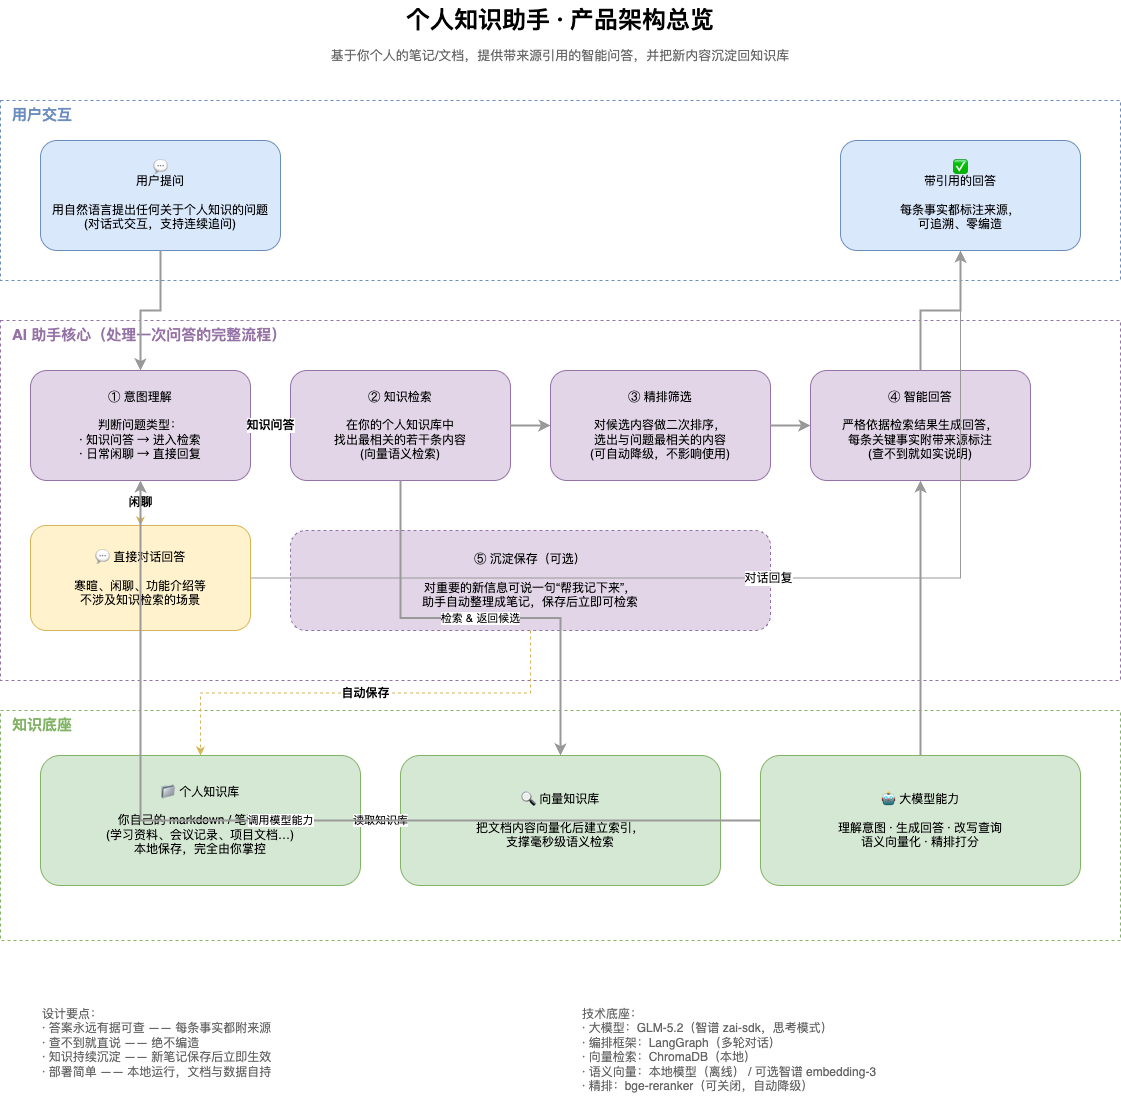

The diagram above was exported from draw.io. Its source (the exported page's mxGraphModel, read from the mxfile embedded in the PNG):
<mxGraphModel dx="1504" dy="872" grid="0" gridSize="10" guides="1" tooltips="1" connect="1" arrows="1" fold="1" page="1" pageScale="1" pageWidth="1200" pageHeight="1000" math="0" shadow="0">
  <root>
    <mxCell id="0" />
    <mxCell id="1" parent="0" />
    <mxCell id="t1" value="个人知识助手 · 产品架构总览" style="text;html=1;fontSize=24;fontStyle=1;align=center;verticalAlign=middle;whiteSpace=wrap;" parent="1" vertex="1">
      <mxGeometry x="340" y="20" width="520" height="40" as="geometry" />
    </mxCell>
    <mxCell id="t2" value="基于你个人的笔记/文档，提供带来源引用的智能问答，并把新内容沉淀回知识库" style="text;html=1;fontSize=13;align=center;verticalAlign=middle;whiteSpace=wrap;fontColor=#666666;" parent="1" vertex="1">
      <mxGeometry x="280" y="62" width="640" height="26" as="geometry" />
    </mxCell>
    <mxCell id="g_user" value="" style="rounded=0;whiteSpace=wrap;html=1;fillColor=none;strokeColor=#6c8ebf;dashed=1;" parent="1" vertex="1">
      <mxGeometry x="40" y="120" width="1120" height="180" as="geometry" />
    </mxCell>
    <mxCell id="l_user" value="用户交互" style="text;html=1;fontSize=15;fontStyle=1;align=left;verticalAlign=middle;whiteSpace=wrap;fontColor=#6c8ebf;" parent="1" vertex="1">
      <mxGeometry x="50" y="122" width="120" height="24" as="geometry" />
    </mxCell>
    <mxCell id="c_user_in" value="💬&#10;用户提问&#10;&#10;用自然语言提出任何关于个人知识的问题&#10;(对话式交互，支持连续追问)" style="rounded=1;whiteSpace=wrap;html=1;fillColor=#dae8fc;strokeColor=#6c8ebf;fontSize=12;align=center;" parent="1" vertex="1">
      <mxGeometry x="80" y="160" width="240" height="110" as="geometry" />
    </mxCell>
    <mxCell id="c_user_out" value="✅&#10;带引用的回答&#10;&#10;每条事实都标注来源，&#10;可追溯、零编造" style="rounded=1;whiteSpace=wrap;html=1;fillColor=#dae8fc;strokeColor=#6c8ebf;fontSize=12;align=center;" parent="1" vertex="1">
      <mxGeometry x="880" y="160" width="240" height="110" as="geometry" />
    </mxCell>
    <mxCell id="g_agent" value="" style="rounded=0;whiteSpace=wrap;html=1;fillColor=none;strokeColor=#9673a6;dashed=1;" parent="1" vertex="1">
      <mxGeometry x="40" y="340" width="1120" height="360" as="geometry" />
    </mxCell>
    <mxCell id="l_agent" value="AI 助手核心（处理一次问答的完整流程）" style="text;html=1;fontSize=15;fontStyle=1;align=left;verticalAlign=middle;whiteSpace=wrap;fontColor=#9673a6;" parent="1" vertex="1">
      <mxGeometry x="50" y="342" width="320" height="24" as="geometry" />
    </mxCell>
    <mxCell id="c_intent" value="① 意图理解&#10;&#10;判断问题类型：&#10;· 知识问答 → 进入检索&#10;· 日常闲聊 → 直接回复" style="rounded=1;whiteSpace=wrap;html=1;fillColor=#e1d5e7;strokeColor=#9673a6;fontSize=12;align=center;" parent="1" vertex="1">
      <mxGeometry x="70" y="390" width="220" height="110" as="geometry" />
    </mxCell>
    <mxCell id="c_retrieve" value="② 知识检索&#10;&#10;在你的个人知识库中&#10;找出最相关的若干条内容&#10;(向量语义检索)" style="rounded=1;whiteSpace=wrap;html=1;fillColor=#e1d5e7;strokeColor=#9673a6;fontSize=12;align=center;" parent="1" vertex="1">
      <mxGeometry x="330" y="390" width="220" height="110" as="geometry" />
    </mxCell>
    <mxCell id="c_rank" value="③ 精排筛选&#10;&#10;对候选内容做二次排序，&#10;选出与问题最相关的内容&#10;(可自动降级，不影响使用)" style="rounded=1;whiteSpace=wrap;html=1;fillColor=#e1d5e7;strokeColor=#9673a6;fontSize=12;align=center;" parent="1" vertex="1">
      <mxGeometry x="590" y="390" width="220" height="110" as="geometry" />
    </mxCell>
    <mxCell id="c_generate" value="④ 智能回答&#10;&#10;严格依据检索结果生成回答，&#10;每条关键事实附带来源标注&#10;(查不到就如实说明)" style="rounded=1;whiteSpace=wrap;html=1;fillColor=#e1d5e7;strokeColor=#9673a6;fontSize=12;align=center;" parent="1" vertex="1">
      <mxGeometry x="850" y="390" width="220" height="110" as="geometry" />
    </mxCell>
    <mxCell id="c_save" value="⑤ 沉淀保存（可选）&#10;&#10;对重要的新信息可说一句“帮我记下来”，&#10;助手自动整理成笔记，保存后立即可检索" style="rounded=1;whiteSpace=wrap;html=1;fillColor=#e1d5e7;strokeColor=#9673a6;fontSize=12;align=center;dashed=1;" parent="1" vertex="1">
      <mxGeometry x="330" y="550" width="480" height="100" as="geometry" />
    </mxCell>
    <mxCell id="c_chat" value="💬 直接对话回答&#10;&#10;寒暄、闲聊、功能介绍等&#10;不涉及知识检索的场景" style="rounded=1;whiteSpace=wrap;html=1;fillColor=#fff2cc;strokeColor=#d6b656;fontSize=12;align=center;" parent="1" vertex="1">
      <mxGeometry x="70" y="545" width="220" height="105" as="geometry" />
    </mxCell>
    <mxCell id="g_base" value="" style="rounded=0;whiteSpace=wrap;html=1;fillColor=none;strokeColor=#82b366;dashed=1;" parent="1" vertex="1">
      <mxGeometry x="40" y="730" width="1120" height="230" as="geometry" />
    </mxCell>
    <mxCell id="l_base" value="知识底座" style="text;html=1;fontSize=15;fontStyle=1;align=left;verticalAlign=middle;whiteSpace=wrap;fontColor=#82b366;" parent="1" vertex="1">
      <mxGeometry x="50" y="732" width="120" height="24" as="geometry" />
    </mxCell>
    <mxCell id="c_kb" value="📁 个人知识库&#10;&#10;你自己的 markdown / 笔记文档&#10;(学习资料、会议记录、项目文档…)&#10;本地保存，完全由你掌控" style="rounded=1;whiteSpace=wrap;html=1;fillColor=#d5e8d4;strokeColor=#82b366;fontSize=12;align=center;" parent="1" vertex="1">
      <mxGeometry x="80" y="775" width="320" height="130" as="geometry" />
    </mxCell>
    <mxCell id="c_vec" value="🔍 向量知识库&#10;&#10;把文档内容向量化后建立索引，&#10;支撑毫秒级语义检索" style="rounded=1;whiteSpace=wrap;html=1;fillColor=#d5e8d4;strokeColor=#82b366;fontSize=12;align=center;" parent="1" vertex="1">
      <mxGeometry x="440" y="775" width="320" height="130" as="geometry" />
    </mxCell>
    <mxCell id="c_llm" value="🤖 大模型能力&#10;&#10;理解意图 · 生成回答 · 改写查询&#10;语义向量化 · 精排打分" style="rounded=1;whiteSpace=wrap;html=1;fillColor=#d5e8d4;strokeColor=#82b366;fontSize=12;align=center;" parent="1" vertex="1">
      <mxGeometry x="800" y="775" width="320" height="130" as="geometry" />
    </mxCell>
    <mxCell id="e1" value="" style="edgeStyle=orthogonalEdgeStyle;rounded=0;orthogonalLoop=1;jettySize=auto;html=1;strokeColor=#999999;strokeWidth=2;" parent="1" source="c_user_in" target="c_intent" edge="1">
      <mxGeometry relative="1" as="geometry" />
    </mxCell>
    <mxCell id="e2" value="知识问答" style="edgeStyle=orthogonalEdgeStyle;rounded=0;orthogonalLoop=1;jettySize=auto;html=1;strokeColor=#9673a6;fontSize=12;fontStyle=1;" parent="1" source="c_intent" target="c_retrieve" edge="1">
      <mxGeometry relative="1" as="geometry" />
    </mxCell>
    <mxCell id="e3" value="闲聊" style="edgeStyle=orthogonalEdgeStyle;rounded=0;orthogonalLoop=1;jettySize=auto;html=1;strokeColor=#d6b656;fontSize=12;fontStyle=1;" parent="1" source="c_intent" target="c_chat" edge="1">
      <mxGeometry relative="1" as="geometry" />
    </mxCell>
    <mxCell id="e4" value="" style="edgeStyle=orthogonalEdgeStyle;rounded=0;orthogonalLoop=1;jettySize=auto;html=1;strokeColor=#999999;strokeWidth=2;" parent="1" source="c_retrieve" target="c_rank" edge="1">
      <mxGeometry relative="1" as="geometry" />
    </mxCell>
    <mxCell id="e5" value="" style="edgeStyle=orthogonalEdgeStyle;rounded=0;orthogonalLoop=1;jettySize=auto;html=1;strokeColor=#999999;strokeWidth=2;" parent="1" source="c_rank" target="c_generate" edge="1">
      <mxGeometry relative="1" as="geometry" />
    </mxCell>
    <mxCell id="e6" value="" style="edgeStyle=orthogonalEdgeStyle;rounded=0;orthogonalLoop=1;jettySize=auto;html=1;strokeColor=#999999;strokeWidth=2;" parent="1" source="c_generate" target="c_user_out" edge="1">
      <mxGeometry relative="1" as="geometry" />
    </mxCell>
    <mxCell id="e7" value="自动保存" style="edgeStyle=orthogonalEdgeStyle;rounded=0;orthogonalLoop=1;jettySize=auto;html=1;strokeColor=#d6b656;dashed=1;fontSize=12;fontStyle=1;" parent="1" source="c_save" target="c_kb" edge="1">
      <mxGeometry relative="1" as="geometry" />
    </mxCell>
    <mxCell id="e8" value="对话回复" style="edgeStyle=orthogonalEdgeStyle;rounded=0;orthogonalLoop=1;jettySize=auto;html=1;strokeColor=#999999;fontSize=12;" parent="1" source="c_chat" target="c_user_out" edge="1">
      <mxGeometry relative="1" as="geometry" />
    </mxCell>
    <mxCell id="e9" value="检索 &amp; 返回候选" style="edgeStyle=orthogonalEdgeStyle;rounded=0;orthogonalLoop=1;jettySize=auto;html=1;strokeColor=#999999;strokeWidth=2;" parent="1" source="c_retrieve" target="c_vec" edge="1">
      <mxGeometry relative="1" as="geometry" />
    </mxCell>
    <mxCell id="e10" value="读取知识库" style="edgeStyle=orthogonalEdgeStyle;rounded=0;orthogonalLoop=1;jettySize=auto;html=1;strokeColor=#999999;" parent="1" source="c_vec" target="c_kb" edge="1">
      <mxGeometry relative="1" as="geometry" />
    </mxCell>
    <mxCell id="e11" value="调用模型能力" style="edgeStyle=orthogonalEdgeStyle;rounded=0;orthogonalLoop=1;jettySize=auto;html=1;strokeColor=#999999;strokeWidth=2;" parent="1" source="c_llm" target="c_intent" edge="1">
      <mxGeometry relative="1" as="geometry" />
    </mxCell>
    <mxCell id="e12" value="" style="edgeStyle=orthogonalEdgeStyle;rounded=0;orthogonalLoop=1;jettySize=auto;html=1;strokeColor=#999999;strokeWidth=2;" parent="1" source="c_llm" target="c_generate" edge="1">
      <mxGeometry relative="1" as="geometry" />
    </mxCell>
    <mxCell id="note1" value="设计要点：&#10;· 答案永远有据可查 —— 每条事实都附来源&#10;· 查不到就直说 —— 绝不编造&#10;· 知识持续沉淀 —— 新笔记保存后立即生效&#10;· 部署简单 —— 本地运行，文档与数据自持" style="text;html=1;fontSize=12;align=left;verticalAlign=top;whiteSpace=wrap;fontColor=#666666;" parent="1" vertex="1">
      <mxGeometry x="80" y="1020" width="480" height="110" as="geometry" />
    </mxCell>
    <mxCell id="note2" value="技术底座：&#10;· 大模型：GLM-5.2（智谱 zai-sdk，思考模式）&#10;· 编排框架：LangGraph（多轮对话）&#10;· 向量检索：ChromaDB（本地）&#10;· 语义向量：本地模型（离线） / 可选智谱 embedding-3&#10;· 精排：bge-reranker（可关闭，自动降级）" style="text;html=1;fontSize=12;align=left;verticalAlign=top;whiteSpace=wrap;fontColor=#666666;" parent="1" vertex="1">
      <mxGeometry x="620" y="1020" width="480" height="110" as="geometry" />
    </mxCell>
  </root>
</mxGraphModel>